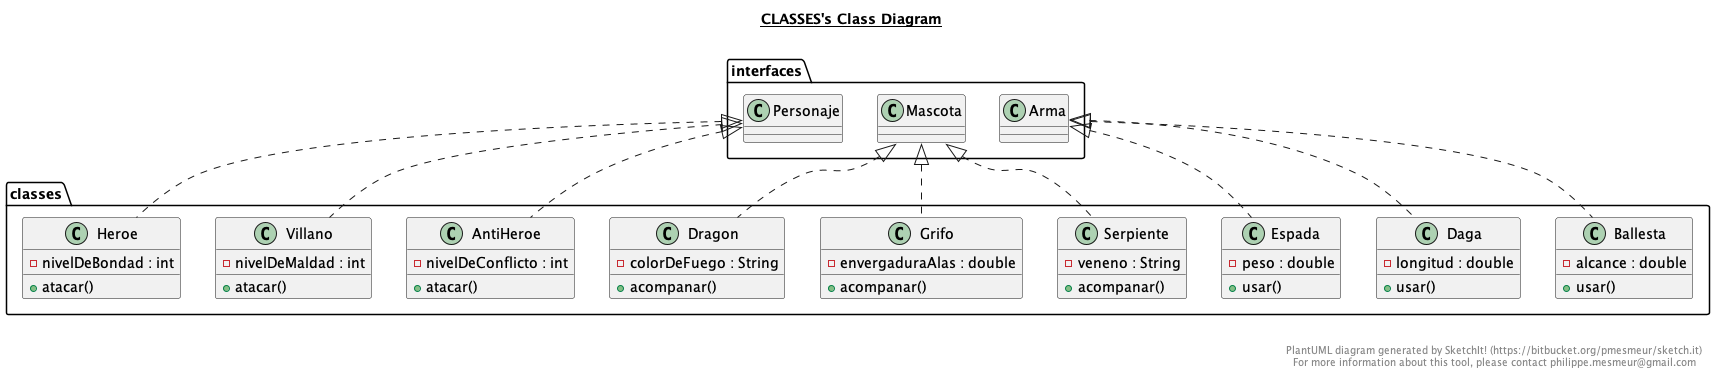

The diagram above was rendered by PlantUML. Its source (embedded in the PNG):
@startuml

title __CLASSES's Class Diagram__\n

  namespace classes {
    class classes.AntiHeroe {
        - nivelDeConflicto : int
        + atacar()
    }
  }
  

  namespace classes {
    class classes.Ballesta {
        - alcance : double
        + usar()
    }
  }
  

  namespace classes {
    class classes.Daga {
        - longitud : double
        + usar()
    }
  }
  

  namespace classes {
    class classes.Dragon {
        - colorDeFuego : String
        + acompanar()
    }
  }
  

  namespace classes {
    class classes.Espada {
        - peso : double
        + usar()
    }
  }
  

  namespace classes {
    class classes.Grifo {
        - envergaduraAlas : double
        + acompanar()
    }
  }
  

  namespace classes {
    class classes.Heroe {
        - nivelDeBondad : int
        + atacar()
    }
  }
  

  namespace classes {
    class classes.Serpiente {
        - veneno : String
        + acompanar()
    }
  }
  

  namespace classes {
    class classes.Villano {
        - nivelDeMaldad : int
        + atacar()
    }
  }
  

  classes.AntiHeroe .up.|> interfaces.Personaje
  classes.Ballesta .up.|> interfaces.Arma
  classes.Daga .up.|> interfaces.Arma
  classes.Dragon .up.|> interfaces.Mascota
  classes.Espada .up.|> interfaces.Arma
  classes.Grifo .up.|> interfaces.Mascota
  classes.Heroe .up.|> interfaces.Personaje
  classes.Serpiente .up.|> interfaces.Mascota
  classes.Villano .up.|> interfaces.Personaje


right footer


PlantUML diagram generated by SketchIt! (https://bitbucket.org/pmesmeur/sketch.it)
For more information about this tool, please contact philippe.mesmeur@gmail.com
endfooter

@enduml